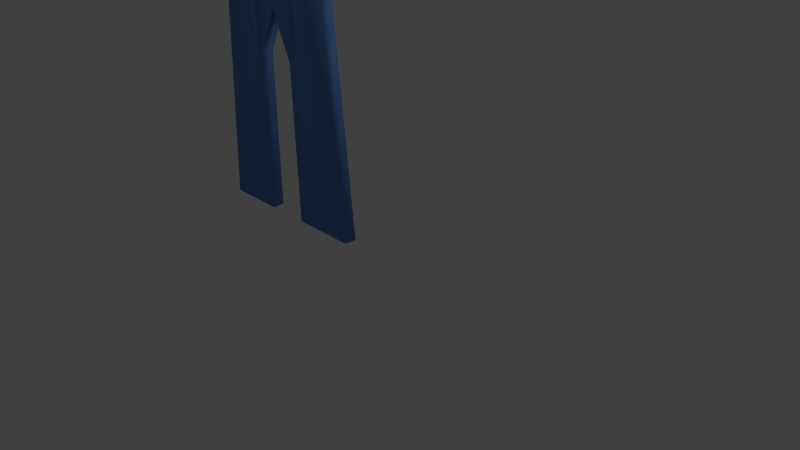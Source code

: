 # Source: overalls.blend  (saved by Blender 2.73.0; exported with 4.5.12 LTS)
import bpy
from mathutils import Matrix  # noqa: F401  (used for matrix-valued properties, if any)

bpy.ops.wm.read_factory_settings(use_empty=True)
scene = bpy.context.scene
scene.name = 'Scene'

# ---- collections
col_collection_1 = bpy.data.collections.new('Collection 1'); scene.collection.children.link(col_collection_1)

# ---- materials (node trees are filled in below, after node groups)
mat_denim = bpy.data.materials.new('denim')
mat_denim.alpha_threshold = 0.0
mat_denim.use_transparent_shadow = False
mat_denim.diffuse_color = (0.1382, 0.3037, 0.7357, 1.0)
mat_denim.roughness = 0.5
mat_denim.specular_intensity = 0.0

# ---- material node trees

# ---- world
world_world = bpy.data.worlds.new('World'); scene.world = world_world
world_world.color = (0.05088, 0.05088, 0.05088)
world_world.use_sun_shadow = False
world_world.sun_shadow_jitter_overblur = 0.0
world_world.cycles.sampling_method = 'MANUAL'
world_world.cycles.sample_map_resolution = 256

# ---- cameras
cam_camera = bpy.data.cameras.new('Camera')
cam_camera.clip_end = 100.0
cam_camera.lens = 35.0
cam_camera.sensor_width = 32.0
cam_camera.sensor_height = 18.0
cam_camera.ortho_scale = 7.314
cam_camera.dof.focus_distance = 0.0
cam_camera.dof.aperture_fstop = 128.0

# ---- lights
light_lamp = bpy.data.lights.new('Lamp', 'POINT')
light_lamp.transmission_factor = 0.0
light_lamp.cutoff_distance = 30.0
light_lamp.energy = 100.0
light_lamp.shadow_buffer_clip_start = 1.001
light_lamp.shadow_soft_size = 0.1
light_lamp.shadow_maximum_resolution = 0.006
light_lamp.use_absolute_resolution = True
light_lamp.cycles.use_multiple_importance_sampling = False

# ---- meshes
me_cube_001 = bpy.data.meshes.new('Cube.001')
me_cube_001.from_pydata([(-1.0, -1.262, -0.01587), (-1.0, -1.125, -0.01587), (1.0, -1.125, -0.01587), (1.0, -1.262, -0.01587), (-0.8015, -1.262, 2.975), (-0.8015, -1.125, 2.975), (0.74, -1.125, 3.0), (0.74, -1.262, 3.0), (0.5, -1.125, 3.438), (0.5, -1.125, -0.01587), (0.5, -1.262, 3.438), (0.5, -1.262, -0.01587), (0.4683, -1.125, -0.01587), (0.4683, -1.262, 5.008), (0.4683, -1.125, 5.008), (0.4683, -1.262, -0.01587), (0.2232, -1.125, -0.01587), (0.3726, -1.262, 5.008), (0.3726, -1.125, 5.008), (0.2232, -1.262, -0.01587), (0.202, -1.125, 1.814), (0.3514, -1.262, 4.098), (0.3514, -1.125, 4.098), (0.202, -1.262, 1.814), (-0.2804, -1.125, 1.814), (-0.4087, -1.262, 4.098), (-0.4087, -1.125, 4.098), (-0.2804, -1.262, 1.814), (-0.3015, -1.125, -0.01587), (-0.4299, -1.262, 5.008), (-0.4299, -1.125, 5.008), (-0.3015, -1.262, -0.01587), (-0.5354, -1.125, -0.01587), (-0.5354, -1.262, 5.008), (-0.5354, -1.125, 5.008), (-0.5354, -1.262, -0.01587), (-0.5671, -1.125, -0.01587), (-0.5671, -1.262, 3.438), (-0.5671, -1.125, 3.438), (-0.5671, -1.262, -0.01587), (-0.02866, -1.125, 4.098), (-0.02866, -1.262, 2.339), (-0.02866, -1.125, 2.339), (-0.02866, -1.262, 4.098), (-0.3727, -1.127, 3.613), (-0.3727, -1.075, 3.613), (0.317, -1.075, 3.613), (0.317, -1.127, 3.613), (-0.3727, -1.127, 3.949), (-0.3727, -1.075, 3.949), (0.317, -1.075, 3.949), (0.317, -1.127, 3.949), (0.1371, -1.075, 3.949), (0.1371, -1.075, 3.465), (0.1371, -1.127, 3.949), (0.1371, -1.127, 3.465), (-0.1853, -1.075, 3.465), (-0.1853, -1.127, 3.949), (-0.1853, -1.075, 3.949), (-0.1853, -1.127, 3.465)], [], [(4, 5, 1, 0), (8, 6, 2, 9), (6, 7, 3, 2), (37, 4, 0, 39), (11, 9, 2, 3), (37, 38, 5, 4), (7, 6, 8, 10), (15, 12, 9, 11), (7, 10, 11, 3), (14, 8, 9, 12), (18, 14, 12, 16), (19, 16, 12, 15), (10, 8, 14, 13), (10, 13, 15, 11), (23, 20, 16, 19), (22, 18, 16, 20), (13, 14, 18, 17), (13, 17, 19, 15), (40, 22, 20, 42), (41, 42, 20, 23), (17, 18, 22, 21), (17, 21, 23, 19), (31, 28, 24, 27), (30, 26, 24, 28), (43, 40, 26, 25), (43, 25, 27, 41), (34, 30, 28, 32), (35, 32, 28, 31), (25, 26, 30, 29), (25, 29, 31, 27), (39, 36, 32, 35), (38, 34, 32, 36), (29, 30, 34, 33), (29, 33, 35, 31), (5, 38, 36, 1), (0, 1, 36, 39), (33, 34, 38, 37), (33, 37, 39, 35), (21, 43, 41, 23), (21, 22, 40, 43), (27, 24, 42, 41), (26, 40, 42, 24), (48, 49, 45, 44), (52, 50, 46, 53), (50, 51, 47, 46), (57, 48, 44, 59), (55, 53, 46, 47), (57, 58, 49, 48), (51, 50, 52, 54), (59, 56, 53, 55), (51, 54, 55, 47), (58, 52, 53, 56), (49, 58, 56, 45), (44, 45, 56, 59), (54, 52, 58, 57), (54, 57, 59, 55)])
me_cube_001.polygons.foreach_set('use_smooth', [True] * 56)
me_cube_001.materials.append(mat_denim)
me_cube_001.use_remesh_preserve_volume = False
me_cube_001.use_remesh_preserve_attributes = False
me_cube_001.use_mirror_vertex_groups = False
me_cube_001.update()

# ---- objects
ob_cube = bpy.data.objects.new('Cube', me_cube_001)
ob_lamp = bpy.data.objects.new('Lamp', light_lamp)
ob_camera = bpy.data.objects.new('Camera', cam_camera)

# ---- transforms, parenting, visibility, modifiers, constraints
ob_cube.location = (0.0, 0.0, 1.0)
ob_cube.lineart.crease_threshold = 0.0
ob_lamp.location = (4.076, 1.005, 5.904)
ob_lamp.rotation_euler = (0.6503, 0.05522, 1.866)
ob_lamp.lock_rotations_4d = False
ob_lamp.empty_display_type = 'ARROWS'
ob_lamp.color = (0.0, 0.0, 0.0, 0.0)
ob_lamp.lineart.crease_threshold = 0.0
ob_camera.location = (7.481, -6.508, 5.344)
ob_camera.rotation_euler = (1.109, 0.01082, 0.8149)
ob_camera.lock_rotations_4d = False
ob_camera.empty_display_type = 'ARROWS'
ob_camera.color = (0.0, 0.0, 0.0, 0.0)
ob_camera.display_type = 'WIRE'
ob_camera.lineart.crease_threshold = 0.0

# ---- collection membership
col_collection_1.objects.link(ob_cube)
col_collection_1.objects.link(ob_lamp)
col_collection_1.objects.link(ob_camera)

# ---- scene / render settings (as saved in the file)
scene.camera = ob_camera
scene.frame_start = 1; scene.frame_end = 250; scene.frame_set(1)
scene.render.engine = 'BLENDER_EEVEE_NEXT'
scene.render.resolution_percentage = 50
scene.render.dither_intensity = 0.0
scene.cycles.use_denoising = False
scene.cycles.samples = 10
scene.cycles.sampling_pattern = 'TABULATED_SOBOL'
scene.cycles.light_sampling_threshold = 0.0
scene.cycles.use_adaptive_sampling = False
scene.cycles.use_light_tree = False
scene.cycles.blur_glossy = 0.0
scene.cycles.pixel_filter_type = 'GAUSSIAN'
scene.cycles.sample_clamp_indirect = 0.0
scene.view_settings.view_transform = 'Standard'
bpy.context.view_layer.update()
